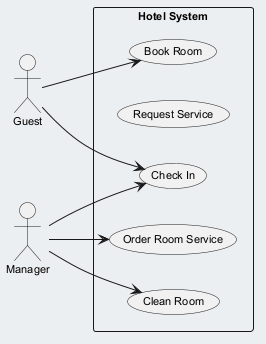

The diagram above was rendered by PlantUML. Its source (embedded in the PNG):
@startuml
skinparam backgroundColor #ECEFF1
skinparam classBackgroundColor #FFFFFF
skinparam classBorderColor #455A64
skinparam defaultFontSize 11
left to right direction
actor "Guest" as Guest
actor "Manager" as Manager
rectangle "Hotel System" {
  usecase "Check In" as UC_CheckIn
  usecase "Request Service" as UC_RequestService
  usecase "Order Room Service" as UC_OrderRoomService
  usecase "Clean Room" as UC_CleanRoom
  usecase "Book Room" as UC_BookRoom
}
Guest --> UC_BookRoom
Guest --> UC_CheckIn
Manager --> UC_OrderRoomService
Manager --> UC_CheckIn
Manager --> UC_CleanRoom
@enduml